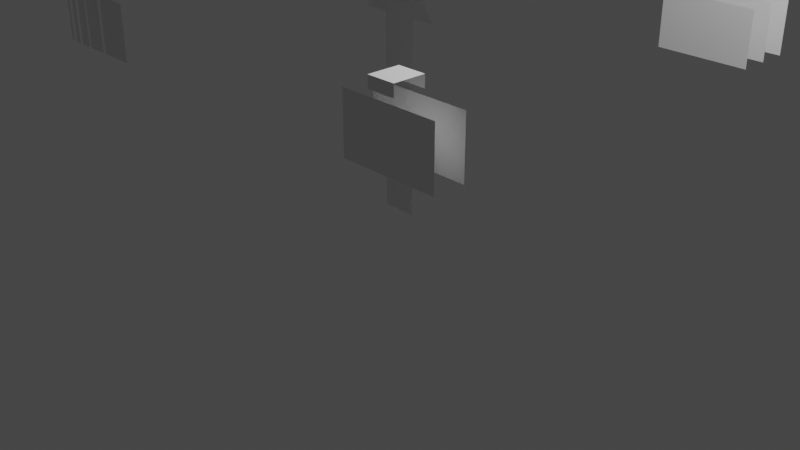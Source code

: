 # Source: GitmotshapeScript.blend  (saved by Blender 2.83.19; exported with 4.5.12 LTS)
import bpy
from mathutils import Matrix  # noqa: F401  (used for matrix-valued properties, if any)

bpy.ops.wm.read_factory_settings(use_empty=True)
scene = bpy.context.scene
scene.name = 'Scene'

# ---- collections
col_collection = bpy.data.collections.new('Collection'); scene.collection.children.link(col_collection)

# ---- materials (node trees are filled in below, after node groups)
mat_material_003 = bpy.data.materials.new('Material.003')
mat_material_003.use_transparent_shadow = False

# ---- material node trees
mat_material_003.use_nodes = True; mat_material_003.node_tree.nodes.clear()
_N = mat_material_003.node_tree.nodes; _L = mat_material_003.node_tree.links
n0 = _N.new('ShaderNodeBsdfPrincipled'); n0.name = 'Principled BSDF'; n0.location = (10, 300)
n0.distribution = 'GGX'
n0.subsurface_method = 'BURLEY'
n0.inputs[3].default_value = 1.45
n0.inputs[27].default_value = (0.0, 0.0, 0.0, 1.0)
n0.inputs[28].default_value = 1.0
n1 = _N.new('ShaderNodeOutputMaterial'); n1.name = 'Material Output'; n1.location = (300, 300)
_L.new(n0.outputs[0], n1.inputs[0])
n1.is_active_output = True

# ---- world
world_world = bpy.data.worlds.new('World'); scene.world = world_world
world_world.use_nodes = True; world_world.node_tree.nodes.clear()
_N = world_world.node_tree.nodes; _L = world_world.node_tree.links
n0 = _N.new('ShaderNodeOutputWorld'); n0.name = 'World Output'; n0.location = (300, 300)
n1 = _N.new('ShaderNodeBackground'); n1.name = 'Background'; n1.location = (10, 300)
n1.inputs[0].default_value = (0.05088, 0.05088, 0.05088, 1.0)
_L.new(n1.outputs[0], n0.inputs[0])
n0.is_active_output = True
world_world.color = (0.05088, 0.05088, 0.05088)
world_world.use_sun_shadow = False
world_world.sun_shadow_jitter_overblur = 0.0

# ---- cameras
cam_camera = bpy.data.cameras.new('Camera')
cam_camera.clip_end = 100.0
cam_camera.ortho_scale = 7.314

# ---- lights
light_light = bpy.data.lights.new('Light', 'POINT')
light_light.transmission_factor = 0.0
light_light.energy = 1000.0
light_light.shadow_soft_size = 0.1
light_light.shadow_maximum_resolution = 0.006
light_light.use_absolute_resolution = True

# ---- meshes
me_plane = bpy.data.meshes.new('Plane')
me_plane.from_pydata([(-0.4741, 0.0, -0.2793), (0.4741, 0.0, -0.2793), (-0.4741, 0.0, 0.2793), (0.4741, 0.0, 0.2793), (-0.4741, 0.3, -0.2793), (0.4741, 0.3, -0.2793), (-0.4741, 0.3, 0.2793), (0.4741, 0.3, 0.2793), (-0.4741, 0.6, -0.2793), (0.4741, 0.6, -0.2793), (-0.4741, 0.6, 0.2793), (0.4741, 0.6, 0.2793)], [], [(1, 2, 0), (5, 6, 4), (9, 10, 8), (1, 3, 2), (5, 7, 6), (9, 11, 10)])
_uv = me_plane.uv_layers.new(name='UVMap')
_uv.uv.foreach_set('vector', [1.0, 0.0, 0.0, 1.0, 0.0, 0.0, 1.0, 0.0, 0.0, 1.0, 0.0, 0.0, 1.0, 0.0, 0.0, 1.0, 0.0, 0.0, 1.0, 0.0, 1.0, 1.0, 0.0, 1.0, 1.0, 0.0, 1.0, 1.0, 0.0, 1.0, 1.0, 0.0, 1.0, 1.0, 0.0, 1.0])
me_plane.use_remesh_fix_poles = True
me_plane.use_remesh_preserve_attributes = False
me_plane.use_mirror_vertex_groups = False
me_plane.update()
me_plane_001 = bpy.data.meshes.new('Plane.001')
me_plane_001.from_pydata([(-0.5862, 0.0, -0.2793), (0.4741, 0.0, -0.2793), (-0.5862, 0.0, 0.2793), (0.4741, 0.0, 0.2793), (-0.3965, 0.0, 0.2793), (-0.2069, 0.0, 0.2793), (0.09481, 0.0, 0.2793), (0.2844, 0.0, 0.2793), (0.2844, 0.0, -0.2793), (0.09481, 0.0, -0.2793), (-0.2069, 0.0, -0.2793), (-0.3965, 0.0, -0.2793), (-0.2069, 0.1573, 0.2793), (-0.3965, 0.1573, 0.2793), (0.2844, 0.1573, 0.2793), (0.09481, 0.1573, 0.2793), (0.09481, 0.1573, -0.2793), (0.2844, 0.1573, -0.2793), (-0.3965, 0.1573, -0.2793), (-0.2069, 0.1573, -0.2793)], [], [(1, 7, 8), (11, 2, 0), (9, 5, 10), (18, 12, 13), (16, 14, 15), (7, 17, 8), (5, 19, 10), (9, 15, 6), (11, 13, 4), (1, 3, 7), (11, 4, 2), (9, 6, 5), (18, 19, 12), (16, 17, 14), (7, 14, 17), (5, 12, 19), (9, 16, 15), (11, 18, 13)])
_uv = me_plane_001.uv_layers.new(name='UVMap')
_uv.uv.foreach_set('vector', [1.0, 0.0, 0.8, 1.0, 0.8, 0.0, 0.2, 0.0, 0.0, 1.0, 0.0, 0.0, 0.6, 0.0, 0.4, 1.0, 0.4, 0.0, 0.2, 0.0, 0.4, 1.0, 0.2, 1.0, 0.6, 0.0, 0.8, 1.0, 0.6, 1.0, 0.8, 1.0, 0.8, 0.0, 0.8, 0.0, 0.4, 1.0, 0.4, 0.0, 0.4, 0.0, 0.6, 0.0, 0.6, 1.0, 0.6, 1.0, 0.2, 0.0, 0.2, 1.0, 0.2, 1.0, 1.0, 0.0, 1.0, 1.0, 0.8, 1.0, 0.2, 0.0, 0.2, 1.0, 0.0, 1.0, 0.6, 0.0, 0.6, 1.0, 0.4, 1.0, 0.2, 0.0, 0.4, 0.0, 0.4, 1.0, 0.6, 0.0, 0.8, 0.0, 0.8, 1.0, 0.8, 1.0, 0.8, 1.0, 0.8, 0.0, 0.4, 1.0, 0.4, 1.0, 0.4, 0.0, 0.6, 0.0, 0.6, 0.0, 0.6, 1.0, 0.2, 0.0, 0.2, 0.0, 0.2, 1.0])
me_plane_001.materials.append(mat_material_003)
me_plane_001.use_remesh_fix_poles = True
me_plane_001.use_remesh_preserve_attributes = False
me_plane_001.use_mirror_vertex_groups = False
me_plane_001.update()
me_plane_002 = bpy.data.meshes.new('Plane.002')
me_plane_002.from_pydata([(-0.4741, 0.0, -0.2793), (0.4741, 0.0, -0.2793), (-0.4741, 0.0, 0.2793), (0.4741, 0.0, 0.2793), (-0.4741, 0.3, -0.2793), (0.4741, 0.3, -0.2793), (-0.4741, 0.3, 0.2793), (0.4741, 0.3, 0.2793), (0.07071, 0.3001, 0.4416), (-0.1972, 0.3001, 0.4416), (0.07071, 0.0002985, 0.4416), (-0.1972, 0.0002985, 0.4416), (0.07071, 0.3001, 0.3324), (-0.1972, 0.3001, 0.3324), (0.07071, 0.0002985, 0.3324), (-0.1972, 0.0002985, 0.3324)], [], [(1, 2, 0), (5, 6, 4), (11, 14, 10), (1, 3, 2), (5, 7, 6), (10, 9, 11), (8, 13, 9), (11, 15, 14), (10, 8, 9), (8, 12, 13)])
_uv = me_plane_002.uv_layers.new(name='UVMap')
_uv.uv.foreach_set('vector', [1.0, 0.0, 0.0, 1.0, 0.0, 0.0, 1.0, 0.0, 0.0, 1.0, 0.0, 0.0, 0.0, 0.0, 1.0, 0.0, 1.0, 0.0, 1.0, 0.0, 1.0, 1.0, 0.0, 1.0, 1.0, 0.0, 1.0, 1.0, 0.0, 1.0, 1.0, 0.0, 0.0, 1.0, 0.0, 0.0, 1.0, 1.0, 0.0, 1.0, 0.0, 1.0, 0.0, 0.0, 0.0, 0.0, 1.0, 0.0, 1.0, 0.0, 1.0, 1.0, 0.0, 1.0, 1.0, 1.0, 1.0, 1.0, 0.0, 1.0])
me_plane_002.use_remesh_fix_poles = True
me_plane_002.use_remesh_preserve_attributes = False
me_plane_002.use_mirror_vertex_groups = False
me_plane_002.update()
me_plane_003 = bpy.data.meshes.new('Plane.003')
me_plane_003.from_pydata([(-0.1821, 4.371e-08, 0.1048), (0.1821, 4.371e-08, 0.1048), (-0.1821, -4.371e-08, 2.105), (0.1821, -4.371e-08, 2.105), (-0.1821, -4.371e-08, 2.457), (0.1821, -4.371e-08, 2.457), (-0.4526, -4.371e-08, 2.105), (0.4573, -4.371e-08, 2.105), (0.0, -4.371e-08, 2.698)], [], [(0, 1, 3, 2), (2, 3, 5, 4), (2, 4, 6), (5, 3, 7), (4, 5, 8)])
_uv = me_plane_003.uv_layers.new(name='UVMap')
_uv.uv.foreach_set('vector', [0.0, 0.0, 1.0, 0.0, 1.0, 1.0, 0.0, 1.0, 0.0, 1.0, 1.0, 1.0, 1.0, 1.0, 0.0, 1.0, 0.0, 1.0, nan, nan, nan, nan, 1.0, 1.0, 1.0, 1.0, 1.0, 1.0, 0.0, 1.0, 1.0, 1.0, 0.0, 1.0])
me_plane_003.use_remesh_fix_poles = True
me_plane_003.use_remesh_preserve_attributes = False
me_plane_003.use_mirror_vertex_groups = False
me_plane_003.update()
me_plane_004 = bpy.data.meshes.new('Plane.004')
me_plane_004.from_pydata([(-0.4526, 0.0, -0.2793), (-0.4992, 0.0, -0.2793), (-0.4526, 0.0, 0.2793), (-0.4992, 0.0, 0.2793), (-0.3838, 0.0, 0.2793), (-0.5398, 0.0, 0.2793), (-0.5398, 0.0, -0.2793), (0.4726, 0.0, 0.2793), (0.09226, 0.0, 0.2793), (0.05184, 0.0, -0.2793), (0.09226, 0.0, -0.2793), (-0.3838, 0.0, -0.2793), (0.4726, 0.0, -0.2793), (-0.1749, 0.0, -0.2793), (-0.2054, 0.0, -0.2793), (-0.2054, 0.0, 0.2793), (-0.3369, 0.0, 0.2793), (-0.3369, 0.0, -0.2793), (-0.1749, 0.0, 0.2793), (0.05184, 0.0, 0.2793)], [], [(11, 2, 0), (9, 19, 18), (11, 4, 2), (1, 3, 5), (1, 5, 6), (14, 15, 16), (12, 8, 10), (12, 7, 8), (14, 16, 17), (9, 18, 13)])
_uv = me_plane_004.uv_layers.new(name='UVMap')
_uv.uv.foreach_set('vector', [0.2, 0.0, 0.0, 1.0, 0.0, 0.0, 0.2, 0.0, 0.2, 1.0, 0.0, 1.0, 0.2, 0.0, 0.2, 1.0, 0.0, 1.0, 0.2, 0.0, 0.2, 1.0, 0.0, 1.0, 0.2, 0.0, 0.0, 1.0, 0.0, 0.0, 0.2, 0.0, 0.2, 1.0, 0.0, 1.0, 0.2, 0.0, 0.0, 1.0, 0.0, 0.0, 0.2, 0.0, 0.2, 1.0, 0.0, 1.0, 0.2, 0.0, 0.0, 1.0, 0.0, 0.0, 0.2, 0.0, 0.0, 1.0, 0.0, 0.0])
me_plane_004.materials.append(mat_material_003)
me_plane_004.use_remesh_fix_poles = True
me_plane_004.use_remesh_preserve_attributes = False
me_plane_004.use_mirror_vertex_groups = False
me_plane_004.update()

# ---- objects
ob_light = bpy.data.objects.new('Light', light_light)
ob_camera = bpy.data.objects.new('Camera', cam_camera)
ob_plane = bpy.data.objects.new('Plane', me_plane)
ob_plane_001 = bpy.data.objects.new('Plane.001', me_plane_001)
ob_plane_002 = bpy.data.objects.new('Plane.002', me_plane_002)
ob_plane_003 = bpy.data.objects.new('Plane.003', me_plane_003)
ob_plane_004 = bpy.data.objects.new('Plane.004', me_plane_004)

# ---- transforms, parenting, visibility, modifiers, constraints
ob_light.location = (4.076, 1.005, 5.904)
ob_light.rotation_euler = (0.6503, 0.05522, 1.866)
ob_light.lock_rotations_4d = False
ob_light.empty_display_type = 'ARROWS'
ob_light.color = (0.0, 0.0, 0.0, 0.0)
ob_light.lineart.crease_threshold = 0.0
ob_camera.location = (7.359, -6.926, 4.958)
ob_camera.rotation_euler = (1.109, 0.0, 0.8149)
ob_camera.lock_rotations_4d = False
ob_camera.empty_display_type = 'ARROWS'
ob_camera.color = (0.0, 0.0, 0.0, 0.0)
ob_camera.display_type = 'WIRE'
ob_camera.lineart.crease_threshold = 0.0
ob_plane.location = (2.0, 2.0, 2.0)
ob_plane.lineart.crease_threshold = 0.0
ob_plane_001.location = (-2.0, 2.0, 2.0)
ob_plane_001.lineart.crease_threshold = 0.0
ob_plane_002.location = (2.0, -2.0, 2.0)
ob_plane_002.lineart.crease_threshold = 0.0
ob_plane_003.location = (0.0, 0.0, 0.0)
ob_plane_003.lineart.crease_threshold = 0.0
ob_plane_004.location = (-2.016, -2.0, 2.0)
ob_plane_004.lineart.crease_threshold = 0.0

# ---- collection membership
col_collection.objects.link(ob_light)
col_collection.objects.link(ob_camera)
col_collection.objects.link(ob_plane)
col_collection.objects.link(ob_plane_001)
col_collection.objects.link(ob_plane_002)
col_collection.objects.link(ob_plane_003)
col_collection.objects.link(ob_plane_004)

# ---- scene / render settings (as saved in the file)
scene.camera = ob_camera
scene.frame_start = 1; scene.frame_end = 250; scene.frame_set(1)
scene.render.engine = 'BLENDER_EEVEE_NEXT'
scene.cycles.use_denoising = False
scene.cycles.samples = 128
scene.cycles.sampling_pattern = 'TABULATED_SOBOL'
scene.cycles.use_adaptive_sampling = False
scene.cycles.use_light_tree = False
scene.view_settings.view_transform = 'Filmic'
bpy.context.view_layer.update()

